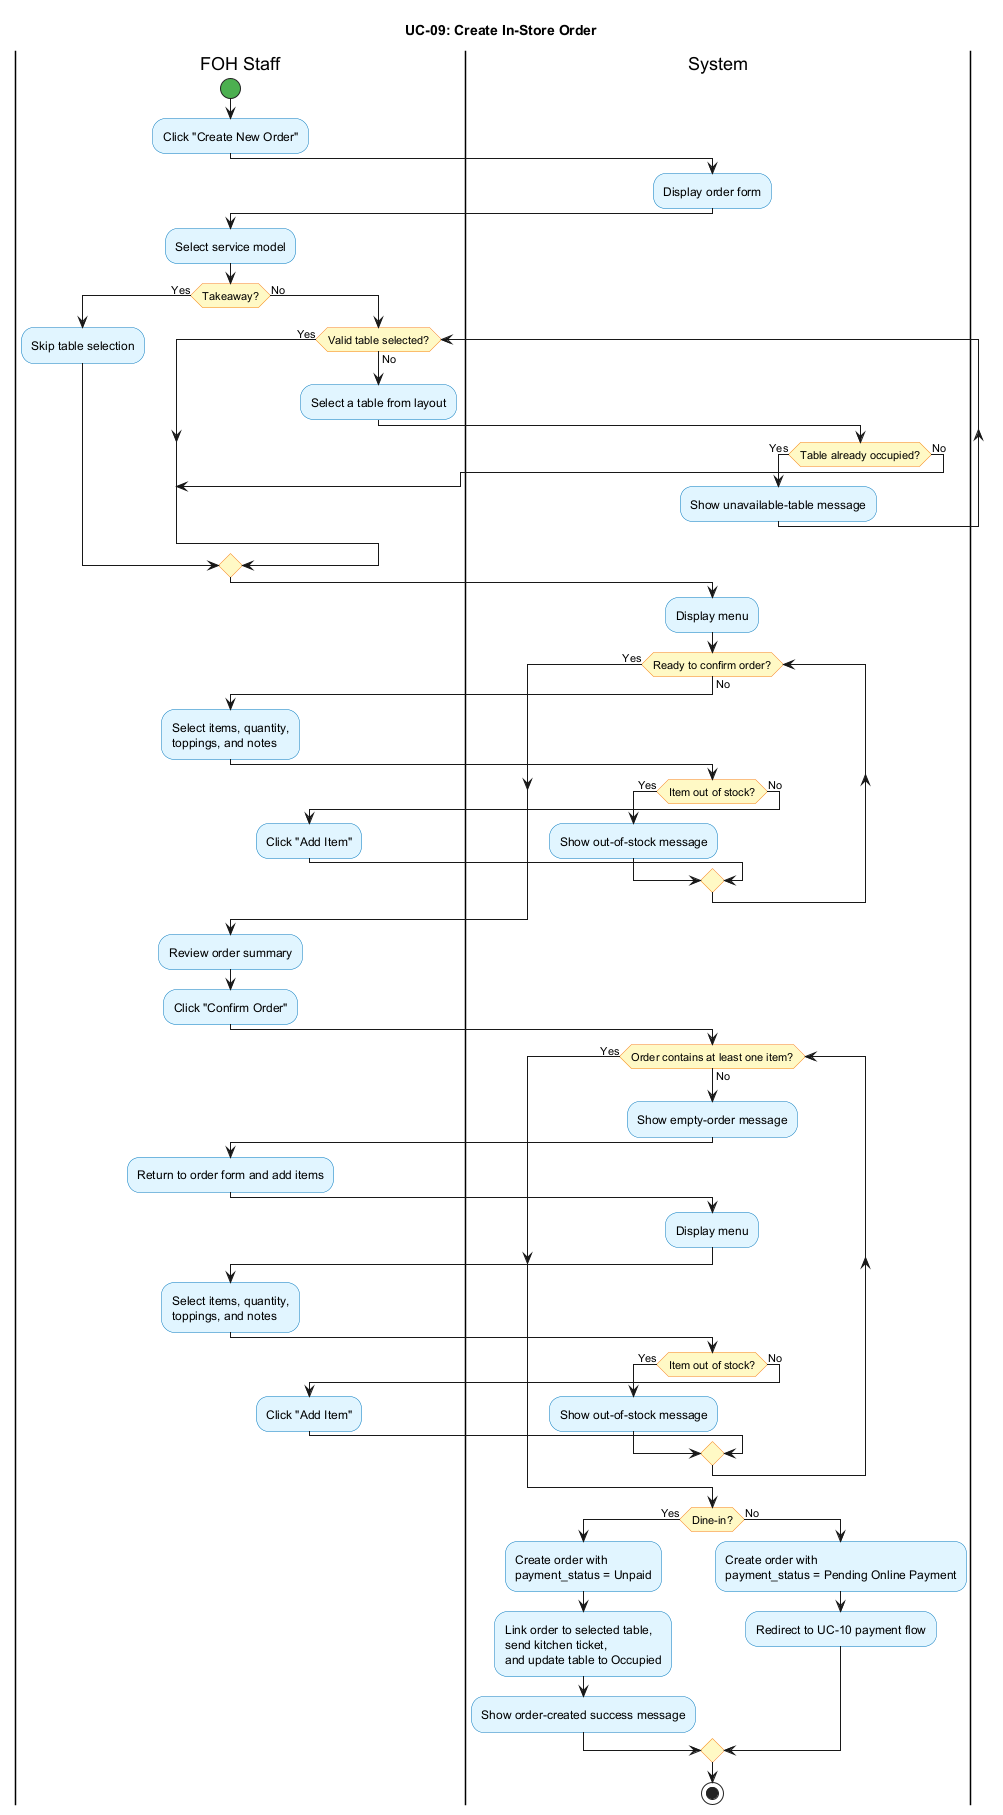

The diagram above was rendered by PlantUML. Its source (embedded in the PNG):
@startuml
title UC-09: Create In-Store Order
skinparam shadowing false
skinparam activityBackgroundColor #E1F5FF
skinparam activityBorderColor #0277BD
skinparam activityDiamondBackgroundColor #FFF9C4
skinparam activityDiamondBorderColor #F57F17
skinparam activityStartColor #4CAF50
skinparam activityEndColor #F44336

|FOH Staff|
start
:Click "Create New Order";

|System|
:Display order form;

|FOH Staff|
:Select service model;
if (Takeaway?) then (Yes)
  :Skip table selection;
else (No)
  while (Valid table selected?) is (No)
    :Select a table from layout;

    |System|
    if (Table already occupied?) then (Yes)
      :Show unavailable-table message;

      |FOH Staff|
    else (No)
      break
    endif
  endwhile (Yes)
endif

|System|
:Display menu;

while (Ready to confirm order?) is (No)
  |FOH Staff|
  :Select items, quantity,
  toppings, and notes;

  |System|
  if (Item out of stock?) then (Yes)
    :Show out-of-stock message;
  else (No)
    |FOH Staff|
    :Click "Add Item";
  endif
endwhile (Yes)

|FOH Staff|
:Review order summary;
:Click "Confirm Order";

|System|
while (Order contains at least one item?) is (No)
  :Show empty-order message;

  |FOH Staff|
  :Return to order form and add items;

  |System|
  :Display menu;
  |FOH Staff|
  :Select items, quantity,
  toppings, and notes;

  |System|
  if (Item out of stock?) then (Yes)
    :Show out-of-stock message;
  else (No)
    |FOH Staff|
    :Click "Add Item";
  endif
endwhile (Yes)

|System|
if (Dine-in?) then (Yes)
  :Create order with
  payment_status = Unpaid;
  :Link order to selected table,
  send kitchen ticket,
  and update table to Occupied;
  :Show order-created success message;
else (No)
  :Create order with
  payment_status = Pending Online Payment;
  :Redirect to UC-10 payment flow;
endif
stop
@enduml